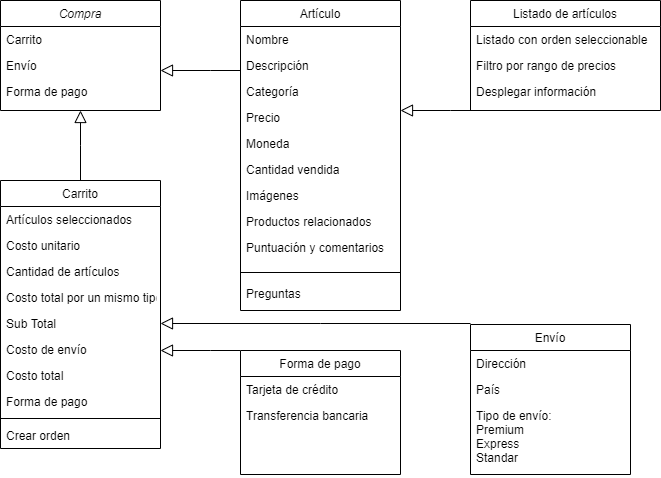

The diagram above was exported from draw.io. Its source (the exported page's mxGraphModel, read from the mxfile embedded in the PNG):
<mxGraphModel dx="1102" dy="582" grid="1" gridSize="10" guides="1" tooltips="1" connect="1" arrows="1" fold="1" page="1" pageScale="1" pageWidth="827" pageHeight="1169" math="0" shadow="0">
  <root>
    <mxCell id="WIyWlLk6GJQsqaUBKTNV-0" />
    <mxCell id="WIyWlLk6GJQsqaUBKTNV-1" parent="WIyWlLk6GJQsqaUBKTNV-0" />
    <mxCell id="zkfFHV4jXpPFQw0GAbJ--12" value="" style="endArrow=block;endSize=10;endFill=0;shadow=0;strokeWidth=1;rounded=0;edgeStyle=elbowEdgeStyle;elbow=vertical;" parent="WIyWlLk6GJQsqaUBKTNV-1" source="zkfFHV4jXpPFQw0GAbJ--6" target="zkfFHV4jXpPFQw0GAbJ--0" edge="1">
      <mxGeometry width="160" relative="1" as="geometry">
        <mxPoint x="200" y="203" as="sourcePoint" />
        <mxPoint x="200" y="203" as="targetPoint" />
      </mxGeometry>
    </mxCell>
    <mxCell id="zkfFHV4jXpPFQw0GAbJ--16" value="" style="endArrow=block;endSize=10;endFill=0;shadow=0;strokeWidth=1;rounded=0;edgeStyle=elbowEdgeStyle;elbow=vertical;entryX=1;entryY=0.5;entryDx=0;entryDy=0;" parent="WIyWlLk6GJQsqaUBKTNV-1" target="2xgdK8Jd0NVuy2uTImyC-0" edge="1">
      <mxGeometry width="160" relative="1" as="geometry">
        <mxPoint x="590" y="413" as="sourcePoint" />
        <mxPoint x="550" y="410" as="targetPoint" />
        <Array as="points">
          <mxPoint x="440" y="413" />
          <mxPoint x="510" y="440" />
          <mxPoint x="800" y="600" />
        </Array>
      </mxGeometry>
    </mxCell>
    <mxCell id="zkfFHV4jXpPFQw0GAbJ--0" value="Compra" style="swimlane;fontStyle=2;align=center;verticalAlign=top;childLayout=stackLayout;horizontal=1;startSize=26;horizontalStack=0;resizeParent=1;resizeLast=0;collapsible=1;marginBottom=0;rounded=0;shadow=0;strokeWidth=1;" parent="WIyWlLk6GJQsqaUBKTNV-1" vertex="1">
      <mxGeometry x="120" y="90" width="160" height="110" as="geometry">
        <mxRectangle x="230" y="140" width="160" height="26" as="alternateBounds" />
      </mxGeometry>
    </mxCell>
    <mxCell id="zkfFHV4jXpPFQw0GAbJ--1" value="Carrito" style="text;align=left;verticalAlign=top;spacingLeft=4;spacingRight=4;overflow=hidden;rotatable=0;points=[[0,0.5],[1,0.5]];portConstraint=eastwest;" parent="zkfFHV4jXpPFQw0GAbJ--0" vertex="1">
      <mxGeometry y="26" width="160" height="26" as="geometry" />
    </mxCell>
    <mxCell id="zkfFHV4jXpPFQw0GAbJ--2" value="Envío" style="text;align=left;verticalAlign=top;spacingLeft=4;spacingRight=4;overflow=hidden;rotatable=0;points=[[0,0.5],[1,0.5]];portConstraint=eastwest;rounded=0;shadow=0;html=0;" parent="zkfFHV4jXpPFQw0GAbJ--0" vertex="1">
      <mxGeometry y="52" width="160" height="26" as="geometry" />
    </mxCell>
    <mxCell id="zkfFHV4jXpPFQw0GAbJ--3" value="Forma de pago" style="text;align=left;verticalAlign=top;spacingLeft=4;spacingRight=4;overflow=hidden;rotatable=0;points=[[0,0.5],[1,0.5]];portConstraint=eastwest;rounded=0;shadow=0;html=0;" parent="zkfFHV4jXpPFQw0GAbJ--0" vertex="1">
      <mxGeometry y="78" width="160" height="26" as="geometry" />
    </mxCell>
    <mxCell id="2xgdK8Jd0NVuy2uTImyC-26" value="" style="endArrow=block;endSize=10;endFill=0;shadow=0;strokeWidth=1;rounded=0;edgeStyle=elbowEdgeStyle;elbow=vertical;" edge="1" parent="WIyWlLk6GJQsqaUBKTNV-1">
      <mxGeometry width="160" relative="1" as="geometry">
        <mxPoint x="360" y="440" as="sourcePoint" />
        <mxPoint x="280" y="440" as="targetPoint" />
        <Array as="points">
          <mxPoint x="330" y="440" />
        </Array>
      </mxGeometry>
    </mxCell>
    <mxCell id="2xgdK8Jd0NVuy2uTImyC-27" value="Artículo" style="swimlane;fontStyle=0;align=center;verticalAlign=top;childLayout=stackLayout;horizontal=1;startSize=26;horizontalStack=0;resizeParent=1;resizeLast=0;collapsible=1;marginBottom=0;rounded=0;shadow=0;strokeWidth=1;" vertex="1" parent="WIyWlLk6GJQsqaUBKTNV-1">
      <mxGeometry x="360" y="90" width="160" height="310" as="geometry">
        <mxRectangle x="130" y="380" width="160" height="26" as="alternateBounds" />
      </mxGeometry>
    </mxCell>
    <mxCell id="2xgdK8Jd0NVuy2uTImyC-28" value="Nombre" style="text;align=left;verticalAlign=top;spacingLeft=4;spacingRight=4;overflow=hidden;rotatable=0;points=[[0,0.5],[1,0.5]];portConstraint=eastwest;" vertex="1" parent="2xgdK8Jd0NVuy2uTImyC-27">
      <mxGeometry y="26" width="160" height="26" as="geometry" />
    </mxCell>
    <mxCell id="2xgdK8Jd0NVuy2uTImyC-29" value="Descripción" style="text;align=left;verticalAlign=top;spacingLeft=4;spacingRight=4;overflow=hidden;rotatable=0;points=[[0,0.5],[1,0.5]];portConstraint=eastwest;rounded=0;shadow=0;html=0;" vertex="1" parent="2xgdK8Jd0NVuy2uTImyC-27">
      <mxGeometry y="52" width="160" height="26" as="geometry" />
    </mxCell>
    <mxCell id="2xgdK8Jd0NVuy2uTImyC-30" value="Categoría" style="text;align=left;verticalAlign=top;spacingLeft=4;spacingRight=4;overflow=hidden;rotatable=0;points=[[0,0.5],[1,0.5]];portConstraint=eastwest;fontStyle=0" vertex="1" parent="2xgdK8Jd0NVuy2uTImyC-27">
      <mxGeometry y="78" width="160" height="26" as="geometry" />
    </mxCell>
    <mxCell id="2xgdK8Jd0NVuy2uTImyC-31" value="Precio" style="text;align=left;verticalAlign=top;spacingLeft=4;spacingRight=4;overflow=hidden;rotatable=0;points=[[0,0.5],[1,0.5]];portConstraint=eastwest;" vertex="1" parent="2xgdK8Jd0NVuy2uTImyC-27">
      <mxGeometry y="104" width="160" height="26" as="geometry" />
    </mxCell>
    <mxCell id="2xgdK8Jd0NVuy2uTImyC-32" value="Moneda" style="text;align=left;verticalAlign=top;spacingLeft=4;spacingRight=4;overflow=hidden;rotatable=0;points=[[0,0.5],[1,0.5]];portConstraint=eastwest;rounded=0;shadow=0;html=0;" vertex="1" parent="2xgdK8Jd0NVuy2uTImyC-27">
      <mxGeometry y="130" width="160" height="26" as="geometry" />
    </mxCell>
    <mxCell id="2xgdK8Jd0NVuy2uTImyC-33" value="Cantidad vendida" style="text;align=left;verticalAlign=top;spacingLeft=4;spacingRight=4;overflow=hidden;rotatable=0;points=[[0,0.5],[1,0.5]];portConstraint=eastwest;rounded=0;shadow=0;html=0;" vertex="1" parent="2xgdK8Jd0NVuy2uTImyC-27">
      <mxGeometry y="156" width="160" height="26" as="geometry" />
    </mxCell>
    <mxCell id="2xgdK8Jd0NVuy2uTImyC-34" value="Imágenes" style="text;align=left;verticalAlign=top;spacingLeft=4;spacingRight=4;overflow=hidden;rotatable=0;points=[[0,0.5],[1,0.5]];portConstraint=eastwest;rounded=0;shadow=0;html=0;" vertex="1" parent="2xgdK8Jd0NVuy2uTImyC-27">
      <mxGeometry y="182" width="160" height="26" as="geometry" />
    </mxCell>
    <mxCell id="2xgdK8Jd0NVuy2uTImyC-35" value="Productos relacionados" style="text;align=left;verticalAlign=top;spacingLeft=4;spacingRight=4;overflow=hidden;rotatable=0;points=[[0,0.5],[1,0.5]];portConstraint=eastwest;rounded=0;shadow=0;html=0;" vertex="1" parent="2xgdK8Jd0NVuy2uTImyC-27">
      <mxGeometry y="208" width="160" height="26" as="geometry" />
    </mxCell>
    <mxCell id="2xgdK8Jd0NVuy2uTImyC-37" value="Puntuación y comentarios" style="text;align=left;verticalAlign=top;spacingLeft=4;spacingRight=4;overflow=hidden;rotatable=0;points=[[0,0.5],[1,0.5]];portConstraint=eastwest;rounded=0;shadow=0;html=0;" vertex="1" parent="2xgdK8Jd0NVuy2uTImyC-27">
      <mxGeometry y="234" width="160" height="30" as="geometry" />
    </mxCell>
    <mxCell id="2xgdK8Jd0NVuy2uTImyC-38" value="" style="line;html=1;strokeWidth=1;align=left;verticalAlign=middle;spacingTop=-1;spacingLeft=3;spacingRight=3;rotatable=0;labelPosition=right;points=[];portConstraint=eastwest;" vertex="1" parent="2xgdK8Jd0NVuy2uTImyC-27">
      <mxGeometry y="264" width="160" height="16" as="geometry" />
    </mxCell>
    <mxCell id="2xgdK8Jd0NVuy2uTImyC-39" value="Preguntas" style="text;align=left;verticalAlign=top;spacingLeft=4;spacingRight=4;overflow=hidden;rotatable=0;points=[[0,0.5],[1,0.5]];portConstraint=eastwest;rounded=0;shadow=0;html=0;" vertex="1" parent="2xgdK8Jd0NVuy2uTImyC-27">
      <mxGeometry y="280" width="160" height="30" as="geometry" />
    </mxCell>
    <mxCell id="zkfFHV4jXpPFQw0GAbJ--17" value="Listado de artículos" style="swimlane;fontStyle=0;align=center;verticalAlign=top;childLayout=stackLayout;horizontal=1;startSize=26;horizontalStack=0;resizeParent=1;resizeLast=0;collapsible=1;marginBottom=0;rounded=0;shadow=0;strokeWidth=1;" parent="WIyWlLk6GJQsqaUBKTNV-1" vertex="1">
      <mxGeometry x="590" y="90" width="190" height="110" as="geometry">
        <mxRectangle x="550" y="140" width="160" height="26" as="alternateBounds" />
      </mxGeometry>
    </mxCell>
    <mxCell id="zkfFHV4jXpPFQw0GAbJ--18" value="Listado con orden seleccionable" style="text;align=left;verticalAlign=top;spacingLeft=4;spacingRight=4;overflow=hidden;rotatable=0;points=[[0,0.5],[1,0.5]];portConstraint=eastwest;" parent="zkfFHV4jXpPFQw0GAbJ--17" vertex="1">
      <mxGeometry y="26" width="190" height="26" as="geometry" />
    </mxCell>
    <mxCell id="zkfFHV4jXpPFQw0GAbJ--19" value="Filtro por rango de precios" style="text;align=left;verticalAlign=top;spacingLeft=4;spacingRight=4;overflow=hidden;rotatable=0;points=[[0,0.5],[1,0.5]];portConstraint=eastwest;rounded=0;shadow=0;html=0;" parent="zkfFHV4jXpPFQw0GAbJ--17" vertex="1">
      <mxGeometry y="52" width="190" height="26" as="geometry" />
    </mxCell>
    <mxCell id="zkfFHV4jXpPFQw0GAbJ--20" value="Desplegar información" style="text;align=left;verticalAlign=top;spacingLeft=4;spacingRight=4;overflow=hidden;rotatable=0;points=[[0,0.5],[1,0.5]];portConstraint=eastwest;rounded=0;shadow=0;html=0;" parent="zkfFHV4jXpPFQw0GAbJ--17" vertex="1">
      <mxGeometry y="78" width="190" height="26" as="geometry" />
    </mxCell>
    <mxCell id="2xgdK8Jd0NVuy2uTImyC-41" value="" style="endArrow=block;endSize=10;endFill=0;shadow=0;strokeWidth=1;rounded=0;edgeStyle=elbowEdgeStyle;elbow=vertical;" edge="1" parent="zkfFHV4jXpPFQw0GAbJ--17">
      <mxGeometry width="160" relative="1" as="geometry">
        <mxPoint x="10" y="110" as="sourcePoint" />
        <mxPoint x="-70" y="110" as="targetPoint" />
        <Array as="points">
          <mxPoint x="-20" y="110" />
        </Array>
      </mxGeometry>
    </mxCell>
    <mxCell id="2xgdK8Jd0NVuy2uTImyC-40" value="" style="endArrow=block;endSize=10;endFill=0;shadow=0;strokeWidth=1;rounded=0;edgeStyle=elbowEdgeStyle;elbow=vertical;" edge="1" parent="WIyWlLk6GJQsqaUBKTNV-1">
      <mxGeometry width="160" relative="1" as="geometry">
        <mxPoint x="360" y="160" as="sourcePoint" />
        <mxPoint x="280" y="160" as="targetPoint" />
        <Array as="points">
          <mxPoint x="330" y="160" />
        </Array>
      </mxGeometry>
    </mxCell>
    <mxCell id="zkfFHV4jXpPFQw0GAbJ--6" value="Carrito" style="swimlane;fontStyle=0;align=center;verticalAlign=top;childLayout=stackLayout;horizontal=1;startSize=26;horizontalStack=0;resizeParent=1;resizeLast=0;collapsible=1;marginBottom=0;rounded=0;shadow=0;strokeWidth=1;" parent="WIyWlLk6GJQsqaUBKTNV-1" vertex="1">
      <mxGeometry x="120" y="270" width="160" height="268" as="geometry">
        <mxRectangle x="130" y="380" width="160" height="26" as="alternateBounds" />
      </mxGeometry>
    </mxCell>
    <mxCell id="zkfFHV4jXpPFQw0GAbJ--7" value="Artículos seleccionados" style="text;align=left;verticalAlign=top;spacingLeft=4;spacingRight=4;overflow=hidden;rotatable=0;points=[[0,0.5],[1,0.5]];portConstraint=eastwest;" parent="zkfFHV4jXpPFQw0GAbJ--6" vertex="1">
      <mxGeometry y="26" width="160" height="26" as="geometry" />
    </mxCell>
    <mxCell id="zkfFHV4jXpPFQw0GAbJ--8" value="Costo unitario" style="text;align=left;verticalAlign=top;spacingLeft=4;spacingRight=4;overflow=hidden;rotatable=0;points=[[0,0.5],[1,0.5]];portConstraint=eastwest;rounded=0;shadow=0;html=0;" parent="zkfFHV4jXpPFQw0GAbJ--6" vertex="1">
      <mxGeometry y="52" width="160" height="26" as="geometry" />
    </mxCell>
    <mxCell id="zkfFHV4jXpPFQw0GAbJ--10" value="Cantidad de artículos&#10;" style="text;align=left;verticalAlign=top;spacingLeft=4;spacingRight=4;overflow=hidden;rotatable=0;points=[[0,0.5],[1,0.5]];portConstraint=eastwest;fontStyle=0" parent="zkfFHV4jXpPFQw0GAbJ--6" vertex="1">
      <mxGeometry y="78" width="160" height="26" as="geometry" />
    </mxCell>
    <mxCell id="zkfFHV4jXpPFQw0GAbJ--11" value="Costo total por un mismo tipo de artículo" style="text;align=left;verticalAlign=top;spacingLeft=4;spacingRight=4;overflow=hidden;rotatable=0;points=[[0,0.5],[1,0.5]];portConstraint=eastwest;" parent="zkfFHV4jXpPFQw0GAbJ--6" vertex="1">
      <mxGeometry y="104" width="160" height="26" as="geometry" />
    </mxCell>
    <mxCell id="2xgdK8Jd0NVuy2uTImyC-0" value="Sub Total" style="text;align=left;verticalAlign=top;spacingLeft=4;spacingRight=4;overflow=hidden;rotatable=0;points=[[0,0.5],[1,0.5]];portConstraint=eastwest;rounded=0;shadow=0;html=0;" vertex="1" parent="zkfFHV4jXpPFQw0GAbJ--6">
      <mxGeometry y="130" width="160" height="26" as="geometry" />
    </mxCell>
    <mxCell id="2xgdK8Jd0NVuy2uTImyC-1" value="Costo de envío" style="text;align=left;verticalAlign=top;spacingLeft=4;spacingRight=4;overflow=hidden;rotatable=0;points=[[0,0.5],[1,0.5]];portConstraint=eastwest;rounded=0;shadow=0;html=0;" vertex="1" parent="zkfFHV4jXpPFQw0GAbJ--6">
      <mxGeometry y="156" width="160" height="26" as="geometry" />
    </mxCell>
    <mxCell id="2xgdK8Jd0NVuy2uTImyC-2" value="Costo total" style="text;align=left;verticalAlign=top;spacingLeft=4;spacingRight=4;overflow=hidden;rotatable=0;points=[[0,0.5],[1,0.5]];portConstraint=eastwest;rounded=0;shadow=0;html=0;" vertex="1" parent="zkfFHV4jXpPFQw0GAbJ--6">
      <mxGeometry y="182" width="160" height="26" as="geometry" />
    </mxCell>
    <mxCell id="2xgdK8Jd0NVuy2uTImyC-3" value="Forma de pago" style="text;align=left;verticalAlign=top;spacingLeft=4;spacingRight=4;overflow=hidden;rotatable=0;points=[[0,0.5],[1,0.5]];portConstraint=eastwest;rounded=0;shadow=0;html=0;" vertex="1" parent="zkfFHV4jXpPFQw0GAbJ--6">
      <mxGeometry y="208" width="160" height="26" as="geometry" />
    </mxCell>
    <mxCell id="2xgdK8Jd0NVuy2uTImyC-15" value="" style="line;html=1;strokeWidth=1;align=left;verticalAlign=middle;spacingTop=-1;spacingLeft=3;spacingRight=3;rotatable=0;labelPosition=right;points=[];portConstraint=eastwest;" vertex="1" parent="zkfFHV4jXpPFQw0GAbJ--6">
      <mxGeometry y="234" width="160" height="8" as="geometry" />
    </mxCell>
    <mxCell id="2xgdK8Jd0NVuy2uTImyC-4" value="Crear orden" style="text;align=left;verticalAlign=top;spacingLeft=4;spacingRight=4;overflow=hidden;rotatable=0;points=[[0,0.5],[1,0.5]];portConstraint=eastwest;rounded=0;shadow=0;html=0;" vertex="1" parent="zkfFHV4jXpPFQw0GAbJ--6">
      <mxGeometry y="242" width="160" height="26" as="geometry" />
    </mxCell>
    <mxCell id="2xgdK8Jd0NVuy2uTImyC-18" value="Forma de pago" style="swimlane;fontStyle=0;align=center;verticalAlign=top;childLayout=stackLayout;horizontal=1;startSize=26;horizontalStack=0;resizeParent=1;resizeLast=0;collapsible=1;marginBottom=0;rounded=0;shadow=0;strokeWidth=1;" vertex="1" parent="WIyWlLk6GJQsqaUBKTNV-1">
      <mxGeometry x="360" y="440" width="160" height="124" as="geometry">
        <mxRectangle x="340" y="380" width="170" height="26" as="alternateBounds" />
      </mxGeometry>
    </mxCell>
    <mxCell id="2xgdK8Jd0NVuy2uTImyC-19" value="Tarjeta de crédito" style="text;align=left;verticalAlign=top;spacingLeft=4;spacingRight=4;overflow=hidden;rotatable=0;points=[[0,0.5],[1,0.5]];portConstraint=eastwest;" vertex="1" parent="2xgdK8Jd0NVuy2uTImyC-18">
      <mxGeometry y="26" width="160" height="26" as="geometry" />
    </mxCell>
    <mxCell id="2xgdK8Jd0NVuy2uTImyC-20" value="" style="line;html=1;strokeWidth=1;align=left;verticalAlign=middle;spacingTop=-1;spacingLeft=3;spacingRight=3;rotatable=0;labelPosition=right;points=[];portConstraint=eastwest;" vertex="1" parent="2xgdK8Jd0NVuy2uTImyC-18">
      <mxGeometry y="52" width="160" as="geometry" />
    </mxCell>
    <mxCell id="2xgdK8Jd0NVuy2uTImyC-22" value="Transferencia bancaria" style="text;align=left;verticalAlign=top;spacingLeft=4;spacingRight=4;overflow=hidden;rotatable=0;points=[[0,0.5],[1,0.5]];portConstraint=eastwest;" vertex="1" parent="2xgdK8Jd0NVuy2uTImyC-18">
      <mxGeometry y="52" width="160" height="72" as="geometry" />
    </mxCell>
    <mxCell id="zkfFHV4jXpPFQw0GAbJ--13" value="Envío" style="swimlane;fontStyle=0;align=center;verticalAlign=top;childLayout=stackLayout;horizontal=1;startSize=26;horizontalStack=0;resizeParent=1;resizeLast=0;collapsible=1;marginBottom=0;rounded=0;shadow=0;strokeWidth=1;" parent="WIyWlLk6GJQsqaUBKTNV-1" vertex="1">
      <mxGeometry x="590" y="414" width="160" height="150" as="geometry">
        <mxRectangle x="340" y="380" width="170" height="26" as="alternateBounds" />
      </mxGeometry>
    </mxCell>
    <mxCell id="zkfFHV4jXpPFQw0GAbJ--14" value="Dirección" style="text;align=left;verticalAlign=top;spacingLeft=4;spacingRight=4;overflow=hidden;rotatable=0;points=[[0,0.5],[1,0.5]];portConstraint=eastwest;" parent="zkfFHV4jXpPFQw0GAbJ--13" vertex="1">
      <mxGeometry y="26" width="160" height="26" as="geometry" />
    </mxCell>
    <mxCell id="zkfFHV4jXpPFQw0GAbJ--15" value="" style="line;html=1;strokeWidth=1;align=left;verticalAlign=middle;spacingTop=-1;spacingLeft=3;spacingRight=3;rotatable=0;labelPosition=right;points=[];portConstraint=eastwest;" parent="zkfFHV4jXpPFQw0GAbJ--13" vertex="1">
      <mxGeometry y="52" width="160" as="geometry" />
    </mxCell>
    <mxCell id="2xgdK8Jd0NVuy2uTImyC-16" value="País" style="text;align=left;verticalAlign=top;spacingLeft=4;spacingRight=4;overflow=hidden;rotatable=0;points=[[0,0.5],[1,0.5]];portConstraint=eastwest;" vertex="1" parent="zkfFHV4jXpPFQw0GAbJ--13">
      <mxGeometry y="52" width="160" height="26" as="geometry" />
    </mxCell>
    <mxCell id="2xgdK8Jd0NVuy2uTImyC-17" value="Tipo de envío:&#10;Premium&#10;Express&#10;Standar&#10;" style="text;align=left;verticalAlign=top;spacingLeft=4;spacingRight=4;overflow=hidden;rotatable=0;points=[[0,0.5],[1,0.5]];portConstraint=eastwest;" vertex="1" parent="zkfFHV4jXpPFQw0GAbJ--13">
      <mxGeometry y="78" width="160" height="72" as="geometry" />
    </mxCell>
  </root>
</mxGraphModel>